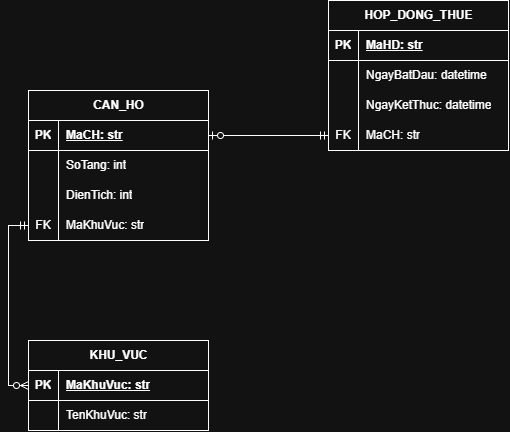

The diagram above was exported from draw.io. Its source (the exported page's mxGraphModel, read from the mxfile embedded in the PNG):
<mxGraphModel dx="1007" dy="1758" grid="1" gridSize="10" guides="1" tooltips="1" connect="1" arrows="1" fold="1" page="1" pageScale="1" pageWidth="850" pageHeight="1100" math="0" shadow="0">
  <root>
    <mxCell id="0" />
    <mxCell id="1" parent="0" />
    <mxCell id="t7gWn7mFcxNWXLMHyZ_L-1" parent="1" style="shape=table;startSize=30;container=1;collapsible=1;childLayout=tableLayout;fixedRows=1;rowLines=0;fontStyle=1;align=center;resizeLast=1;html=1;" value="KHU_VUC" vertex="1">
      <mxGeometry height="90" width="180" x="230" y="330" as="geometry" />
    </mxCell>
    <mxCell id="t7gWn7mFcxNWXLMHyZ_L-2" parent="t7gWn7mFcxNWXLMHyZ_L-1" style="shape=tableRow;horizontal=0;startSize=0;swimlaneHead=0;swimlaneBody=0;fillColor=none;collapsible=0;dropTarget=0;points=[[0,0.5],[1,0.5]];portConstraint=eastwest;top=0;left=0;right=0;bottom=1;" value="" vertex="1">
      <mxGeometry height="30" width="180" y="30" as="geometry" />
    </mxCell>
    <mxCell id="t7gWn7mFcxNWXLMHyZ_L-3" parent="t7gWn7mFcxNWXLMHyZ_L-2" style="shape=partialRectangle;connectable=0;fillColor=none;top=0;left=0;bottom=0;right=0;fontStyle=1;overflow=hidden;whiteSpace=wrap;html=1;" value="PK" vertex="1">
      <mxGeometry height="30" width="30" as="geometry">
        <mxRectangle height="30" width="30" as="alternateBounds" />
      </mxGeometry>
    </mxCell>
    <mxCell id="t7gWn7mFcxNWXLMHyZ_L-4" parent="t7gWn7mFcxNWXLMHyZ_L-2" style="shape=partialRectangle;connectable=0;fillColor=none;top=0;left=0;bottom=0;right=0;align=left;spacingLeft=6;fontStyle=5;overflow=hidden;whiteSpace=wrap;html=1;" value="MaKhuVuc: str" vertex="1">
      <mxGeometry height="30" width="150" x="30" as="geometry">
        <mxRectangle height="30" width="150" as="alternateBounds" />
      </mxGeometry>
    </mxCell>
    <mxCell id="t7gWn7mFcxNWXLMHyZ_L-5" parent="t7gWn7mFcxNWXLMHyZ_L-1" style="shape=tableRow;horizontal=0;startSize=0;swimlaneHead=0;swimlaneBody=0;fillColor=none;collapsible=0;dropTarget=0;points=[[0,0.5],[1,0.5]];portConstraint=eastwest;top=0;left=0;right=0;bottom=0;" value="" vertex="1">
      <mxGeometry height="30" width="180" y="60" as="geometry" />
    </mxCell>
    <mxCell id="t7gWn7mFcxNWXLMHyZ_L-6" parent="t7gWn7mFcxNWXLMHyZ_L-5" style="shape=partialRectangle;connectable=0;fillColor=none;top=0;left=0;bottom=0;right=0;editable=1;overflow=hidden;whiteSpace=wrap;html=1;" value="" vertex="1">
      <mxGeometry height="30" width="30" as="geometry">
        <mxRectangle height="30" width="30" as="alternateBounds" />
      </mxGeometry>
    </mxCell>
    <mxCell id="t7gWn7mFcxNWXLMHyZ_L-7" parent="t7gWn7mFcxNWXLMHyZ_L-5" style="shape=partialRectangle;connectable=0;fillColor=none;top=0;left=0;bottom=0;right=0;align=left;spacingLeft=6;overflow=hidden;whiteSpace=wrap;html=1;" value="TenKhuVuc: str" vertex="1">
      <mxGeometry height="30" width="150" x="30" as="geometry">
        <mxRectangle height="30" width="150" as="alternateBounds" />
      </mxGeometry>
    </mxCell>
    <mxCell id="t7gWn7mFcxNWXLMHyZ_L-14" parent="1" style="shape=table;startSize=30;container=1;collapsible=1;childLayout=tableLayout;fixedRows=1;rowLines=0;fontStyle=1;align=center;resizeLast=1;html=1;" value="CAN_HO" vertex="1">
      <mxGeometry height="150" width="180" x="230" y="80" as="geometry" />
    </mxCell>
    <mxCell id="t7gWn7mFcxNWXLMHyZ_L-15" parent="t7gWn7mFcxNWXLMHyZ_L-14" style="shape=tableRow;horizontal=0;startSize=0;swimlaneHead=0;swimlaneBody=0;fillColor=none;collapsible=0;dropTarget=0;points=[[0,0.5],[1,0.5]];portConstraint=eastwest;top=0;left=0;right=0;bottom=1;" value="" vertex="1">
      <mxGeometry height="30" width="180" y="30" as="geometry" />
    </mxCell>
    <mxCell id="t7gWn7mFcxNWXLMHyZ_L-16" parent="t7gWn7mFcxNWXLMHyZ_L-15" style="shape=partialRectangle;connectable=0;fillColor=none;top=0;left=0;bottom=0;right=0;fontStyle=1;overflow=hidden;whiteSpace=wrap;html=1;" value="PK" vertex="1">
      <mxGeometry height="30" width="30" as="geometry">
        <mxRectangle height="30" width="30" as="alternateBounds" />
      </mxGeometry>
    </mxCell>
    <mxCell id="t7gWn7mFcxNWXLMHyZ_L-17" parent="t7gWn7mFcxNWXLMHyZ_L-15" style="shape=partialRectangle;connectable=0;fillColor=none;top=0;left=0;bottom=0;right=0;align=left;spacingLeft=6;fontStyle=5;overflow=hidden;whiteSpace=wrap;html=1;" value="MaCH: str" vertex="1">
      <mxGeometry height="30" width="150" x="30" as="geometry">
        <mxRectangle height="30" width="150" as="alternateBounds" />
      </mxGeometry>
    </mxCell>
    <mxCell id="t7gWn7mFcxNWXLMHyZ_L-21" parent="t7gWn7mFcxNWXLMHyZ_L-14" style="shape=tableRow;horizontal=0;startSize=0;swimlaneHead=0;swimlaneBody=0;fillColor=none;collapsible=0;dropTarget=0;points=[[0,0.5],[1,0.5]];portConstraint=eastwest;top=0;left=0;right=0;bottom=0;" value="" vertex="1">
      <mxGeometry height="30" width="180" y="60" as="geometry" />
    </mxCell>
    <mxCell id="t7gWn7mFcxNWXLMHyZ_L-22" parent="t7gWn7mFcxNWXLMHyZ_L-21" style="shape=partialRectangle;connectable=0;fillColor=none;top=0;left=0;bottom=0;right=0;editable=1;overflow=hidden;whiteSpace=wrap;html=1;" value="" vertex="1">
      <mxGeometry height="30" width="30" as="geometry">
        <mxRectangle height="30" width="30" as="alternateBounds" />
      </mxGeometry>
    </mxCell>
    <mxCell id="t7gWn7mFcxNWXLMHyZ_L-23" parent="t7gWn7mFcxNWXLMHyZ_L-21" style="shape=partialRectangle;connectable=0;fillColor=none;top=0;left=0;bottom=0;right=0;align=left;spacingLeft=6;overflow=hidden;whiteSpace=wrap;html=1;" value="SoTang: int" vertex="1">
      <mxGeometry height="30" width="150" x="30" as="geometry">
        <mxRectangle height="30" width="150" as="alternateBounds" />
      </mxGeometry>
    </mxCell>
    <mxCell id="t7gWn7mFcxNWXLMHyZ_L-18" parent="t7gWn7mFcxNWXLMHyZ_L-14" style="shape=tableRow;horizontal=0;startSize=0;swimlaneHead=0;swimlaneBody=0;fillColor=none;collapsible=0;dropTarget=0;points=[[0,0.5],[1,0.5]];portConstraint=eastwest;top=0;left=0;right=0;bottom=0;" value="" vertex="1">
      <mxGeometry height="30" width="180" y="90" as="geometry" />
    </mxCell>
    <mxCell id="t7gWn7mFcxNWXLMHyZ_L-19" parent="t7gWn7mFcxNWXLMHyZ_L-18" style="shape=partialRectangle;connectable=0;fillColor=none;top=0;left=0;bottom=0;right=0;editable=1;overflow=hidden;whiteSpace=wrap;html=1;" value="" vertex="1">
      <mxGeometry height="30" width="30" as="geometry">
        <mxRectangle height="30" width="30" as="alternateBounds" />
      </mxGeometry>
    </mxCell>
    <mxCell id="t7gWn7mFcxNWXLMHyZ_L-20" parent="t7gWn7mFcxNWXLMHyZ_L-18" style="shape=partialRectangle;connectable=0;fillColor=none;top=0;left=0;bottom=0;right=0;align=left;spacingLeft=6;overflow=hidden;whiteSpace=wrap;html=1;" value="DienTich: int" vertex="1">
      <mxGeometry height="30" width="150" x="30" as="geometry">
        <mxRectangle height="30" width="150" as="alternateBounds" />
      </mxGeometry>
    </mxCell>
    <mxCell id="t7gWn7mFcxNWXLMHyZ_L-49" parent="t7gWn7mFcxNWXLMHyZ_L-14" style="shape=tableRow;horizontal=0;startSize=0;swimlaneHead=0;swimlaneBody=0;fillColor=none;collapsible=0;dropTarget=0;points=[[0,0.5],[1,0.5]];portConstraint=eastwest;top=0;left=0;right=0;bottom=0;" value="" vertex="1">
      <mxGeometry height="30" width="180" y="120" as="geometry" />
    </mxCell>
    <mxCell id="t7gWn7mFcxNWXLMHyZ_L-50" parent="t7gWn7mFcxNWXLMHyZ_L-49" style="shape=partialRectangle;connectable=0;fillColor=none;top=0;left=0;bottom=0;right=0;editable=1;overflow=hidden;whiteSpace=wrap;html=1;" value="FK" vertex="1">
      <mxGeometry height="30" width="30" as="geometry">
        <mxRectangle height="30" width="30" as="alternateBounds" />
      </mxGeometry>
    </mxCell>
    <mxCell id="t7gWn7mFcxNWXLMHyZ_L-51" parent="t7gWn7mFcxNWXLMHyZ_L-49" style="shape=partialRectangle;connectable=0;fillColor=none;top=0;left=0;bottom=0;right=0;align=left;spacingLeft=6;overflow=hidden;whiteSpace=wrap;html=1;" value="MaKhuVuc: str" vertex="1">
      <mxGeometry height="30" width="150" x="30" as="geometry">
        <mxRectangle height="30" width="150" as="alternateBounds" />
      </mxGeometry>
    </mxCell>
    <mxCell id="t7gWn7mFcxNWXLMHyZ_L-27" parent="1" style="shape=table;startSize=30;container=1;collapsible=1;childLayout=tableLayout;fixedRows=1;rowLines=0;fontStyle=1;align=center;resizeLast=1;html=1;" value="HOP_DONG_THUE" vertex="1">
      <mxGeometry height="150" width="180" x="530" y="-10" as="geometry" />
    </mxCell>
    <mxCell id="t7gWn7mFcxNWXLMHyZ_L-28" parent="t7gWn7mFcxNWXLMHyZ_L-27" style="shape=tableRow;horizontal=0;startSize=0;swimlaneHead=0;swimlaneBody=0;fillColor=none;collapsible=0;dropTarget=0;points=[[0,0.5],[1,0.5]];portConstraint=eastwest;top=0;left=0;right=0;bottom=1;" value="" vertex="1">
      <mxGeometry height="30" width="180" y="30" as="geometry" />
    </mxCell>
    <mxCell id="t7gWn7mFcxNWXLMHyZ_L-29" parent="t7gWn7mFcxNWXLMHyZ_L-28" style="shape=partialRectangle;connectable=0;fillColor=none;top=0;left=0;bottom=0;right=0;fontStyle=1;overflow=hidden;whiteSpace=wrap;html=1;" value="PK" vertex="1">
      <mxGeometry height="30" width="30" as="geometry">
        <mxRectangle height="30" width="30" as="alternateBounds" />
      </mxGeometry>
    </mxCell>
    <mxCell id="t7gWn7mFcxNWXLMHyZ_L-30" parent="t7gWn7mFcxNWXLMHyZ_L-28" style="shape=partialRectangle;connectable=0;fillColor=none;top=0;left=0;bottom=0;right=0;align=left;spacingLeft=6;fontStyle=5;overflow=hidden;whiteSpace=wrap;html=1;" value="MaHD: str" vertex="1">
      <mxGeometry height="30" width="150" x="30" as="geometry">
        <mxRectangle height="30" width="150" as="alternateBounds" />
      </mxGeometry>
    </mxCell>
    <mxCell id="t7gWn7mFcxNWXLMHyZ_L-31" parent="t7gWn7mFcxNWXLMHyZ_L-27" style="shape=tableRow;horizontal=0;startSize=0;swimlaneHead=0;swimlaneBody=0;fillColor=none;collapsible=0;dropTarget=0;points=[[0,0.5],[1,0.5]];portConstraint=eastwest;top=0;left=0;right=0;bottom=0;" value="" vertex="1">
      <mxGeometry height="30" width="180" y="60" as="geometry" />
    </mxCell>
    <mxCell id="t7gWn7mFcxNWXLMHyZ_L-32" parent="t7gWn7mFcxNWXLMHyZ_L-31" style="shape=partialRectangle;connectable=0;fillColor=none;top=0;left=0;bottom=0;right=0;editable=1;overflow=hidden;whiteSpace=wrap;html=1;" value="" vertex="1">
      <mxGeometry height="30" width="30" as="geometry">
        <mxRectangle height="30" width="30" as="alternateBounds" />
      </mxGeometry>
    </mxCell>
    <mxCell id="t7gWn7mFcxNWXLMHyZ_L-33" parent="t7gWn7mFcxNWXLMHyZ_L-31" style="shape=partialRectangle;connectable=0;fillColor=none;top=0;left=0;bottom=0;right=0;align=left;spacingLeft=6;overflow=hidden;whiteSpace=wrap;html=1;" value="NgayBatDau: datetime" vertex="1">
      <mxGeometry height="30" width="150" x="30" as="geometry">
        <mxRectangle height="30" width="150" as="alternateBounds" />
      </mxGeometry>
    </mxCell>
    <mxCell id="t7gWn7mFcxNWXLMHyZ_L-34" parent="t7gWn7mFcxNWXLMHyZ_L-27" style="shape=tableRow;horizontal=0;startSize=0;swimlaneHead=0;swimlaneBody=0;fillColor=none;collapsible=0;dropTarget=0;points=[[0,0.5],[1,0.5]];portConstraint=eastwest;top=0;left=0;right=0;bottom=0;" value="" vertex="1">
      <mxGeometry height="30" width="180" y="90" as="geometry" />
    </mxCell>
    <mxCell id="t7gWn7mFcxNWXLMHyZ_L-35" parent="t7gWn7mFcxNWXLMHyZ_L-34" style="shape=partialRectangle;connectable=0;fillColor=none;top=0;left=0;bottom=0;right=0;editable=1;overflow=hidden;whiteSpace=wrap;html=1;" value="" vertex="1">
      <mxGeometry height="30" width="30" as="geometry">
        <mxRectangle height="30" width="30" as="alternateBounds" />
      </mxGeometry>
    </mxCell>
    <mxCell id="t7gWn7mFcxNWXLMHyZ_L-36" parent="t7gWn7mFcxNWXLMHyZ_L-34" style="shape=partialRectangle;connectable=0;fillColor=none;top=0;left=0;bottom=0;right=0;align=left;spacingLeft=6;overflow=hidden;whiteSpace=wrap;html=1;" value="NgayKetThuc: datetime" vertex="1">
      <mxGeometry height="30" width="150" x="30" as="geometry">
        <mxRectangle height="30" width="150" as="alternateBounds" />
      </mxGeometry>
    </mxCell>
    <mxCell id="t7gWn7mFcxNWXLMHyZ_L-37" parent="t7gWn7mFcxNWXLMHyZ_L-27" style="shape=tableRow;horizontal=0;startSize=0;swimlaneHead=0;swimlaneBody=0;fillColor=none;collapsible=0;dropTarget=0;points=[[0,0.5],[1,0.5]];portConstraint=eastwest;top=0;left=0;right=0;bottom=0;" value="" vertex="1">
      <mxGeometry height="30" width="180" y="120" as="geometry" />
    </mxCell>
    <mxCell id="t7gWn7mFcxNWXLMHyZ_L-38" parent="t7gWn7mFcxNWXLMHyZ_L-37" style="shape=partialRectangle;connectable=0;fillColor=none;top=0;left=0;bottom=0;right=0;editable=1;overflow=hidden;whiteSpace=wrap;html=1;" value="FK" vertex="1">
      <mxGeometry height="30" width="30" as="geometry">
        <mxRectangle height="30" width="30" as="alternateBounds" />
      </mxGeometry>
    </mxCell>
    <mxCell id="t7gWn7mFcxNWXLMHyZ_L-39" parent="t7gWn7mFcxNWXLMHyZ_L-37" style="shape=partialRectangle;connectable=0;fillColor=none;top=0;left=0;bottom=0;right=0;align=left;spacingLeft=6;overflow=hidden;whiteSpace=wrap;html=1;" value="MaCH: str" vertex="1">
      <mxGeometry height="30" width="150" x="30" as="geometry">
        <mxRectangle height="30" width="150" as="alternateBounds" />
      </mxGeometry>
    </mxCell>
    <mxCell id="t7gWn7mFcxNWXLMHyZ_L-52" edge="1" parent="1" source="t7gWn7mFcxNWXLMHyZ_L-2" style="edgeStyle=orthogonalEdgeStyle;rounded=0;orthogonalLoop=1;jettySize=auto;html=1;entryX=0;entryY=0.5;entryDx=0;entryDy=0;endArrow=ERmandOne;endFill=0;startArrow=ERzeroToMany;startFill=0;" target="t7gWn7mFcxNWXLMHyZ_L-49">
      <mxGeometry relative="1" as="geometry" />
    </mxCell>
    <mxCell id="t7gWn7mFcxNWXLMHyZ_L-53" edge="1" parent="1" source="t7gWn7mFcxNWXLMHyZ_L-37" style="edgeStyle=orthogonalEdgeStyle;rounded=0;orthogonalLoop=1;jettySize=auto;html=1;entryX=1;entryY=0.5;entryDx=0;entryDy=0;endArrow=ERzeroToOne;endFill=0;startArrow=ERmandOne;startFill=0;" target="t7gWn7mFcxNWXLMHyZ_L-15">
      <mxGeometry relative="1" as="geometry" />
    </mxCell>
  </root>
</mxGraphModel>